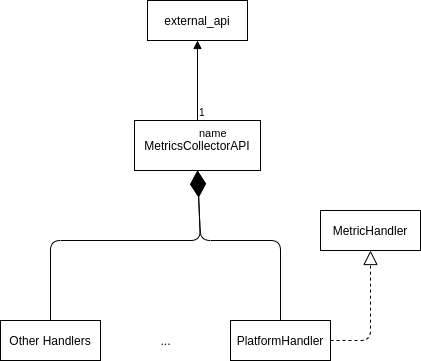

The diagram above was exported from draw.io. Its source (the exported page's mxGraphModel, read from the mxfile embedded in the PNG):
<mxGraphModel dx="1355" dy="757" grid="1" gridSize="10" guides="1" tooltips="1" connect="1" arrows="1" fold="1" page="1" pageScale="1" pageWidth="827" pageHeight="1169" math="0" shadow="0">
  <root>
    <mxCell id="0" />
    <mxCell id="1" parent="0" />
    <mxCell id="1C7-VVc31g_tc98eKiUF-1" value="MetricsCollectorAPI" style="whiteSpace=wrap;html=1;align=center;" vertex="1" parent="1">
      <mxGeometry x="304" y="220" width="126" height="50" as="geometry" />
    </mxCell>
    <mxCell id="1C7-VVc31g_tc98eKiUF-2" value="MetricHandler" style="whiteSpace=wrap;html=1;align=center;" vertex="1" parent="1">
      <mxGeometry x="490" y="310" width="100" height="40" as="geometry" />
    </mxCell>
    <mxCell id="1C7-VVc31g_tc98eKiUF-3" value="PlatformHandler" style="whiteSpace=wrap;html=1;align=center;" vertex="1" parent="1">
      <mxGeometry x="400" y="420" width="100" height="40" as="geometry" />
    </mxCell>
    <mxCell id="1C7-VVc31g_tc98eKiUF-4" value="" style="endArrow=diamondThin;endFill=1;endSize=24;html=1;entryX=0.5;entryY=1;entryDx=0;entryDy=0;exitX=0.5;exitY=0;exitDx=0;exitDy=0;" edge="1" parent="1" source="1C7-VVc31g_tc98eKiUF-3" target="1C7-VVc31g_tc98eKiUF-1">
      <mxGeometry width="160" relative="1" as="geometry">
        <mxPoint x="320" y="550" as="sourcePoint" />
        <mxPoint x="480" y="550" as="targetPoint" />
        <Array as="points">
          <mxPoint x="450" y="340" />
          <mxPoint x="370" y="340" />
        </Array>
      </mxGeometry>
    </mxCell>
    <mxCell id="1C7-VVc31g_tc98eKiUF-5" value="" style="endArrow=block;dashed=1;endFill=0;endSize=12;html=1;entryX=0.5;entryY=1;entryDx=0;entryDy=0;exitX=1;exitY=0.5;exitDx=0;exitDy=0;" edge="1" parent="1" source="1C7-VVc31g_tc98eKiUF-3" target="1C7-VVc31g_tc98eKiUF-2">
      <mxGeometry width="160" relative="1" as="geometry">
        <mxPoint x="320" y="550" as="sourcePoint" />
        <mxPoint x="480" y="550" as="targetPoint" />
        <Array as="points">
          <mxPoint x="540" y="440" />
        </Array>
      </mxGeometry>
    </mxCell>
    <mxCell id="1C7-VVc31g_tc98eKiUF-6" value="Other Handlers" style="whiteSpace=wrap;html=1;align=center;" vertex="1" parent="1">
      <mxGeometry x="170" y="420" width="100" height="40" as="geometry" />
    </mxCell>
    <mxCell id="1C7-VVc31g_tc98eKiUF-7" value="...&lt;br&gt;" style="text;html=1;align=center;verticalAlign=middle;resizable=0;points=[];autosize=1;" vertex="1" parent="1">
      <mxGeometry x="320" y="430" width="30" height="20" as="geometry" />
    </mxCell>
    <mxCell id="1C7-VVc31g_tc98eKiUF-8" value="" style="endArrow=diamondThin;endFill=1;endSize=24;html=1;entryX=0.5;entryY=1;entryDx=0;entryDy=0;exitX=0.5;exitY=0;exitDx=0;exitDy=0;" edge="1" parent="1" source="1C7-VVc31g_tc98eKiUF-6" target="1C7-VVc31g_tc98eKiUF-1">
      <mxGeometry width="160" relative="1" as="geometry">
        <mxPoint x="460" y="430" as="sourcePoint" />
        <mxPoint x="377" y="280" as="targetPoint" />
        <Array as="points">
          <mxPoint x="220" y="340" />
          <mxPoint x="370" y="340" />
        </Array>
      </mxGeometry>
    </mxCell>
    <mxCell id="1C7-VVc31g_tc98eKiUF-10" value="external_api" style="whiteSpace=wrap;html=1;align=center;" vertex="1" parent="1">
      <mxGeometry x="317" y="100" width="100" height="40" as="geometry" />
    </mxCell>
    <mxCell id="1C7-VVc31g_tc98eKiUF-12" value="name" style="endArrow=block;endFill=1;html=1;edgeStyle=orthogonalEdgeStyle;align=left;verticalAlign=top;entryX=0.5;entryY=1;entryDx=0;entryDy=0;" edge="1" parent="1" target="1C7-VVc31g_tc98eKiUF-10">
      <mxGeometry x="-1" relative="1" as="geometry">
        <mxPoint x="367" y="220" as="sourcePoint" />
        <mxPoint x="490" y="390" as="targetPoint" />
      </mxGeometry>
    </mxCell>
    <mxCell id="1C7-VVc31g_tc98eKiUF-13" value="1" style="resizable=0;html=1;align=left;verticalAlign=bottom;labelBackgroundColor=#ffffff;fontSize=10;" connectable="0" vertex="1" parent="1C7-VVc31g_tc98eKiUF-12">
      <mxGeometry x="-1" relative="1" as="geometry" />
    </mxCell>
  </root>
</mxGraphModel>